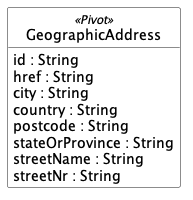

The diagram above was rendered by PlantUML. Its source (embedded in the PNG):
@startuml GeographicAddress
hide circle
hide methods
hide stereotype
show <<Enumeration>> stereotype
skinparam class {
   BackgroundColor<<Enumeration>> #E6F5F7
   BackgroundColor<<Ref>> #FFFFE0
   BackgroundColor<<Pivot>> #FFFFFFF
   BackgroundColor #FCF2E3
}

class GeographicAddress <<Pivot>> {
    id : String
    href : String
    city : String
    country : String
    postcode : String
    stateOrProvince : String
    streetName : String
    streetNr : String
}


@enduml